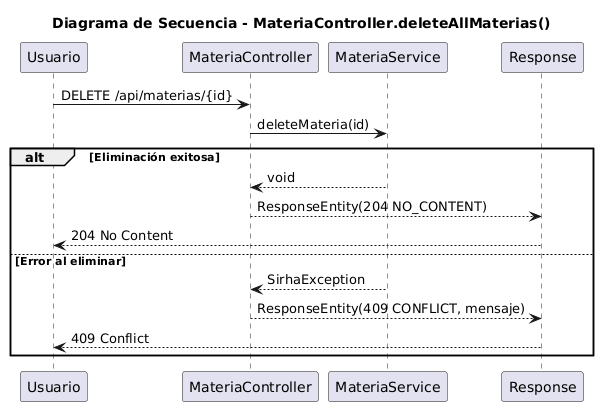

The diagram above was rendered by PlantUML. Its source (embedded in the PNG):
@startuml
title Diagrama de Secuencia - MateriaController.deleteAllMaterias()

participant "Usuario" as U
participant "MateriaController" as MC
participant "MateriaService" as MS
participant "Response" as R

U -> MC : DELETE /api/materias/{id}
MC -> MS : deleteMateria(id)

alt Eliminación exitosa
    MS --> MC : void
    MC --> R : ResponseEntity(204 NO_CONTENT)
    R --> U : 204 No Content
else Error al eliminar
    MS --> MC : SirhaException
    MC --> R : ResponseEntity(409 CONFLICT, mensaje)
    R --> U : 409 Conflict
end
@enduml